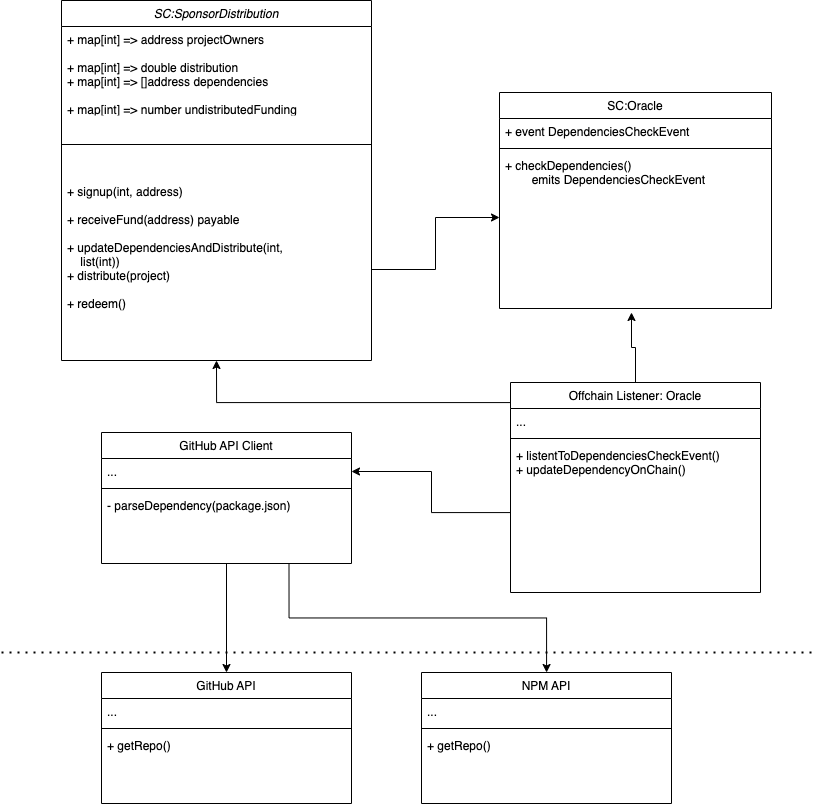

The diagram above was exported from draw.io. Its source (the exported page's mxGraphModel, read from the mxfile embedded in the PNG):
<mxGraphModel dx="1542" dy="815" grid="1" gridSize="10" guides="1" tooltips="1" connect="1" arrows="1" fold="1" page="1" pageScale="1" pageWidth="827" pageHeight="1169" math="0" shadow="0">
  <root>
    <mxCell id="WIyWlLk6GJQsqaUBKTNV-0" />
    <mxCell id="WIyWlLk6GJQsqaUBKTNV-1" parent="WIyWlLk6GJQsqaUBKTNV-0" />
    <mxCell id="zkfFHV4jXpPFQw0GAbJ--0" value="SC:SponsorDistribution" style="swimlane;fontStyle=2;align=center;verticalAlign=top;childLayout=stackLayout;horizontal=1;startSize=26;horizontalStack=0;resizeParent=1;resizeLast=0;collapsible=1;marginBottom=0;rounded=0;shadow=0;strokeWidth=1;" parent="WIyWlLk6GJQsqaUBKTNV-1" vertex="1">
      <mxGeometry x="70" y="28" width="310" height="360" as="geometry">
        <mxRectangle x="230" y="140" width="160" height="26" as="alternateBounds" />
      </mxGeometry>
    </mxCell>
    <mxCell id="zkfFHV4jXpPFQw0GAbJ--2" value="+ map[int] =&gt; address projectOwners&#10;&#10;+ map[int] =&gt; double distribution&#10;+ map[int] =&gt; []address dependencies&#10;&#10;+ map[int] =&gt; number undistributedFunding" style="text;align=left;verticalAlign=top;spacingLeft=4;spacingRight=4;overflow=hidden;rotatable=0;points=[[0,0.5],[1,0.5]];portConstraint=eastwest;rounded=0;shadow=0;html=0;" parent="zkfFHV4jXpPFQw0GAbJ--0" vertex="1">
      <mxGeometry y="26" width="310" height="84" as="geometry" />
    </mxCell>
    <mxCell id="zkfFHV4jXpPFQw0GAbJ--4" value="" style="line;html=1;strokeWidth=1;align=left;verticalAlign=middle;spacingTop=-1;spacingLeft=3;spacingRight=3;rotatable=0;labelPosition=right;points=[];portConstraint=eastwest;" parent="zkfFHV4jXpPFQw0GAbJ--0" vertex="1">
      <mxGeometry y="110" width="310" height="68" as="geometry" />
    </mxCell>
    <mxCell id="zkfFHV4jXpPFQw0GAbJ--5" value="+ signup(int, address)&#10;&#10;+ receiveFund(address) payable&#10;&#10;+ updateDependenciesAndDistribute(int,&#10;    list(int))&#10;+ distribute(project)&#10;&#10;+ redeem()" style="text;align=left;verticalAlign=top;spacingLeft=4;spacingRight=4;overflow=hidden;rotatable=0;points=[[0,0.5],[1,0.5]];portConstraint=eastwest;" parent="zkfFHV4jXpPFQw0GAbJ--0" vertex="1">
      <mxGeometry y="178" width="310" height="182" as="geometry" />
    </mxCell>
    <mxCell id="zkfFHV4jXpPFQw0GAbJ--17" value="SC:Oracle" style="swimlane;fontStyle=0;align=center;verticalAlign=top;childLayout=stackLayout;horizontal=1;startSize=26;horizontalStack=0;resizeParent=1;resizeLast=0;collapsible=1;marginBottom=0;rounded=0;shadow=0;strokeWidth=1;" parent="WIyWlLk6GJQsqaUBKTNV-1" vertex="1">
      <mxGeometry x="508" y="120" width="272" height="216" as="geometry">
        <mxRectangle x="550" y="140" width="160" height="26" as="alternateBounds" />
      </mxGeometry>
    </mxCell>
    <mxCell id="zkfFHV4jXpPFQw0GAbJ--20" value="+ event DependenciesCheckEvent" style="text;align=left;verticalAlign=top;spacingLeft=4;spacingRight=4;overflow=hidden;rotatable=0;points=[[0,0.5],[1,0.5]];portConstraint=eastwest;rounded=0;shadow=0;html=0;" parent="zkfFHV4jXpPFQw0GAbJ--17" vertex="1">
      <mxGeometry y="26" width="272" height="26" as="geometry" />
    </mxCell>
    <mxCell id="zkfFHV4jXpPFQw0GAbJ--23" value="" style="line;html=1;strokeWidth=1;align=left;verticalAlign=middle;spacingTop=-1;spacingLeft=3;spacingRight=3;rotatable=0;labelPosition=right;points=[];portConstraint=eastwest;" parent="zkfFHV4jXpPFQw0GAbJ--17" vertex="1">
      <mxGeometry y="52" width="272" height="8" as="geometry" />
    </mxCell>
    <mxCell id="zkfFHV4jXpPFQw0GAbJ--25" value="+ checkDependencies()&#10;        emits DependenciesCheckEvent" style="text;align=left;verticalAlign=top;spacingLeft=4;spacingRight=4;overflow=hidden;rotatable=0;points=[[0,0.5],[1,0.5]];portConstraint=eastwest;" parent="zkfFHV4jXpPFQw0GAbJ--17" vertex="1">
      <mxGeometry y="60" width="272" height="130" as="geometry" />
    </mxCell>
    <mxCell id="kAJGCLQfElGPoik3YI0e-0" style="edgeStyle=orthogonalEdgeStyle;rounded=0;orthogonalLoop=1;jettySize=auto;html=1;exitX=1;exitY=0.5;exitDx=0;exitDy=0;entryX=0;entryY=0.5;entryDx=0;entryDy=0;" edge="1" parent="WIyWlLk6GJQsqaUBKTNV-1" source="zkfFHV4jXpPFQw0GAbJ--5" target="zkfFHV4jXpPFQw0GAbJ--25">
      <mxGeometry relative="1" as="geometry" />
    </mxCell>
    <mxCell id="kAJGCLQfElGPoik3YI0e-11" style="edgeStyle=orthogonalEdgeStyle;rounded=0;orthogonalLoop=1;jettySize=auto;html=1;exitX=0.5;exitY=0;exitDx=0;exitDy=0;" edge="1" parent="WIyWlLk6GJQsqaUBKTNV-1" source="kAJGCLQfElGPoik3YI0e-1">
      <mxGeometry relative="1" as="geometry">
        <mxPoint x="640" y="340" as="targetPoint" />
      </mxGeometry>
    </mxCell>
    <mxCell id="kAJGCLQfElGPoik3YI0e-14" style="edgeStyle=orthogonalEdgeStyle;rounded=0;orthogonalLoop=1;jettySize=auto;html=1;entryX=0.5;entryY=1;entryDx=0;entryDy=0;" edge="1" parent="WIyWlLk6GJQsqaUBKTNV-1" source="kAJGCLQfElGPoik3YI0e-1" target="zkfFHV4jXpPFQw0GAbJ--0">
      <mxGeometry relative="1" as="geometry">
        <Array as="points">
          <mxPoint x="225" y="430" />
        </Array>
      </mxGeometry>
    </mxCell>
    <mxCell id="kAJGCLQfElGPoik3YI0e-1" value="Offchain Listener: Oracle" style="swimlane;fontStyle=0;align=center;verticalAlign=top;childLayout=stackLayout;horizontal=1;startSize=26;horizontalStack=0;resizeParent=1;resizeLast=0;collapsible=1;marginBottom=0;rounded=0;shadow=0;strokeWidth=1;" vertex="1" parent="WIyWlLk6GJQsqaUBKTNV-1">
      <mxGeometry x="519" y="410" width="250" height="210" as="geometry">
        <mxRectangle x="550" y="140" width="160" height="26" as="alternateBounds" />
      </mxGeometry>
    </mxCell>
    <mxCell id="kAJGCLQfElGPoik3YI0e-2" value="..." style="text;align=left;verticalAlign=top;spacingLeft=4;spacingRight=4;overflow=hidden;rotatable=0;points=[[0,0.5],[1,0.5]];portConstraint=eastwest;rounded=0;shadow=0;html=0;" vertex="1" parent="kAJGCLQfElGPoik3YI0e-1">
      <mxGeometry y="26" width="250" height="26" as="geometry" />
    </mxCell>
    <mxCell id="kAJGCLQfElGPoik3YI0e-3" value="" style="line;html=1;strokeWidth=1;align=left;verticalAlign=middle;spacingTop=-1;spacingLeft=3;spacingRight=3;rotatable=0;labelPosition=right;points=[];portConstraint=eastwest;" vertex="1" parent="kAJGCLQfElGPoik3YI0e-1">
      <mxGeometry y="52" width="250" height="8" as="geometry" />
    </mxCell>
    <mxCell id="kAJGCLQfElGPoik3YI0e-4" value="+ listentToDependenciesCheckEvent()&#10;+ updateDependencyOnChain()&#10;&#10;" style="text;align=left;verticalAlign=top;spacingLeft=4;spacingRight=4;overflow=hidden;rotatable=0;points=[[0,0.5],[1,0.5]];portConstraint=eastwest;" vertex="1" parent="kAJGCLQfElGPoik3YI0e-1">
      <mxGeometry y="60" width="250" height="150" as="geometry" />
    </mxCell>
    <mxCell id="kAJGCLQfElGPoik3YI0e-6" value="GitHub API" style="swimlane;fontStyle=0;align=center;verticalAlign=top;childLayout=stackLayout;horizontal=1;startSize=26;horizontalStack=0;resizeParent=1;resizeLast=0;collapsible=1;marginBottom=0;rounded=0;shadow=0;strokeWidth=1;" vertex="1" parent="WIyWlLk6GJQsqaUBKTNV-1">
      <mxGeometry x="110" y="700" width="250" height="131" as="geometry">
        <mxRectangle x="550" y="140" width="160" height="26" as="alternateBounds" />
      </mxGeometry>
    </mxCell>
    <mxCell id="kAJGCLQfElGPoik3YI0e-7" value="..." style="text;align=left;verticalAlign=top;spacingLeft=4;spacingRight=4;overflow=hidden;rotatable=0;points=[[0,0.5],[1,0.5]];portConstraint=eastwest;rounded=0;shadow=0;html=0;" vertex="1" parent="kAJGCLQfElGPoik3YI0e-6">
      <mxGeometry y="26" width="250" height="26" as="geometry" />
    </mxCell>
    <mxCell id="kAJGCLQfElGPoik3YI0e-8" value="" style="line;html=1;strokeWidth=1;align=left;verticalAlign=middle;spacingTop=-1;spacingLeft=3;spacingRight=3;rotatable=0;labelPosition=right;points=[];portConstraint=eastwest;" vertex="1" parent="kAJGCLQfElGPoik3YI0e-6">
      <mxGeometry y="52" width="250" height="8" as="geometry" />
    </mxCell>
    <mxCell id="kAJGCLQfElGPoik3YI0e-9" value="+ getRepo()" style="text;align=left;verticalAlign=top;spacingLeft=4;spacingRight=4;overflow=hidden;rotatable=0;points=[[0,0.5],[1,0.5]];portConstraint=eastwest;" vertex="1" parent="kAJGCLQfElGPoik3YI0e-6">
      <mxGeometry y="60" width="250" height="26" as="geometry" />
    </mxCell>
    <mxCell id="kAJGCLQfElGPoik3YI0e-29" style="edgeStyle=orthogonalEdgeStyle;rounded=0;orthogonalLoop=1;jettySize=auto;html=1;exitX=0.75;exitY=1;exitDx=0;exitDy=0;" edge="1" parent="WIyWlLk6GJQsqaUBKTNV-1" source="kAJGCLQfElGPoik3YI0e-19" target="kAJGCLQfElGPoik3YI0e-25">
      <mxGeometry relative="1" as="geometry" />
    </mxCell>
    <mxCell id="kAJGCLQfElGPoik3YI0e-30" style="edgeStyle=orthogonalEdgeStyle;rounded=0;orthogonalLoop=1;jettySize=auto;html=1;" edge="1" parent="WIyWlLk6GJQsqaUBKTNV-1" source="kAJGCLQfElGPoik3YI0e-19" target="kAJGCLQfElGPoik3YI0e-6">
      <mxGeometry relative="1" as="geometry" />
    </mxCell>
    <mxCell id="kAJGCLQfElGPoik3YI0e-19" value="GitHub API Client" style="swimlane;fontStyle=0;align=center;verticalAlign=top;childLayout=stackLayout;horizontal=1;startSize=26;horizontalStack=0;resizeParent=1;resizeLast=0;collapsible=1;marginBottom=0;rounded=0;shadow=0;strokeWidth=1;" vertex="1" parent="WIyWlLk6GJQsqaUBKTNV-1">
      <mxGeometry x="110" y="460" width="250" height="131" as="geometry">
        <mxRectangle x="550" y="140" width="160" height="26" as="alternateBounds" />
      </mxGeometry>
    </mxCell>
    <mxCell id="kAJGCLQfElGPoik3YI0e-20" value="..." style="text;align=left;verticalAlign=top;spacingLeft=4;spacingRight=4;overflow=hidden;rotatable=0;points=[[0,0.5],[1,0.5]];portConstraint=eastwest;rounded=0;shadow=0;html=0;" vertex="1" parent="kAJGCLQfElGPoik3YI0e-19">
      <mxGeometry y="26" width="250" height="26" as="geometry" />
    </mxCell>
    <mxCell id="kAJGCLQfElGPoik3YI0e-21" value="" style="line;html=1;strokeWidth=1;align=left;verticalAlign=middle;spacingTop=-1;spacingLeft=3;spacingRight=3;rotatable=0;labelPosition=right;points=[];portConstraint=eastwest;" vertex="1" parent="kAJGCLQfElGPoik3YI0e-19">
      <mxGeometry y="52" width="250" height="8" as="geometry" />
    </mxCell>
    <mxCell id="kAJGCLQfElGPoik3YI0e-22" value="- parseDependency(package.json)" style="text;align=left;verticalAlign=top;spacingLeft=4;spacingRight=4;overflow=hidden;rotatable=0;points=[[0,0.5],[1,0.5]];portConstraint=eastwest;" vertex="1" parent="kAJGCLQfElGPoik3YI0e-19">
      <mxGeometry y="60" width="250" height="70" as="geometry" />
    </mxCell>
    <mxCell id="kAJGCLQfElGPoik3YI0e-23" style="edgeStyle=orthogonalEdgeStyle;rounded=0;orthogonalLoop=1;jettySize=auto;html=1;" edge="1" parent="WIyWlLk6GJQsqaUBKTNV-1" source="kAJGCLQfElGPoik3YI0e-4" target="kAJGCLQfElGPoik3YI0e-20">
      <mxGeometry relative="1" as="geometry">
        <Array as="points">
          <mxPoint x="440" y="540" />
          <mxPoint x="440" y="499" />
        </Array>
      </mxGeometry>
    </mxCell>
    <mxCell id="kAJGCLQfElGPoik3YI0e-25" value="NPM API" style="swimlane;fontStyle=0;align=center;verticalAlign=top;childLayout=stackLayout;horizontal=1;startSize=26;horizontalStack=0;resizeParent=1;resizeLast=0;collapsible=1;marginBottom=0;rounded=0;shadow=0;strokeWidth=1;" vertex="1" parent="WIyWlLk6GJQsqaUBKTNV-1">
      <mxGeometry x="430" y="700" width="250" height="131" as="geometry">
        <mxRectangle x="550" y="140" width="160" height="26" as="alternateBounds" />
      </mxGeometry>
    </mxCell>
    <mxCell id="kAJGCLQfElGPoik3YI0e-26" value="..." style="text;align=left;verticalAlign=top;spacingLeft=4;spacingRight=4;overflow=hidden;rotatable=0;points=[[0,0.5],[1,0.5]];portConstraint=eastwest;rounded=0;shadow=0;html=0;" vertex="1" parent="kAJGCLQfElGPoik3YI0e-25">
      <mxGeometry y="26" width="250" height="26" as="geometry" />
    </mxCell>
    <mxCell id="kAJGCLQfElGPoik3YI0e-27" value="" style="line;html=1;strokeWidth=1;align=left;verticalAlign=middle;spacingTop=-1;spacingLeft=3;spacingRight=3;rotatable=0;labelPosition=right;points=[];portConstraint=eastwest;" vertex="1" parent="kAJGCLQfElGPoik3YI0e-25">
      <mxGeometry y="52" width="250" height="8" as="geometry" />
    </mxCell>
    <mxCell id="kAJGCLQfElGPoik3YI0e-28" value="+ getRepo()" style="text;align=left;verticalAlign=top;spacingLeft=4;spacingRight=4;overflow=hidden;rotatable=0;points=[[0,0.5],[1,0.5]];portConstraint=eastwest;" vertex="1" parent="kAJGCLQfElGPoik3YI0e-25">
      <mxGeometry y="60" width="250" height="26" as="geometry" />
    </mxCell>
    <mxCell id="kAJGCLQfElGPoik3YI0e-31" value="" style="endArrow=none;dashed=1;html=1;dashPattern=1 3;strokeWidth=2;rounded=0;" edge="1" parent="WIyWlLk6GJQsqaUBKTNV-1">
      <mxGeometry width="50" height="50" relative="1" as="geometry">
        <mxPoint x="820" y="680" as="sourcePoint" />
        <mxPoint x="10" y="680" as="targetPoint" />
      </mxGeometry>
    </mxCell>
  </root>
</mxGraphModel>